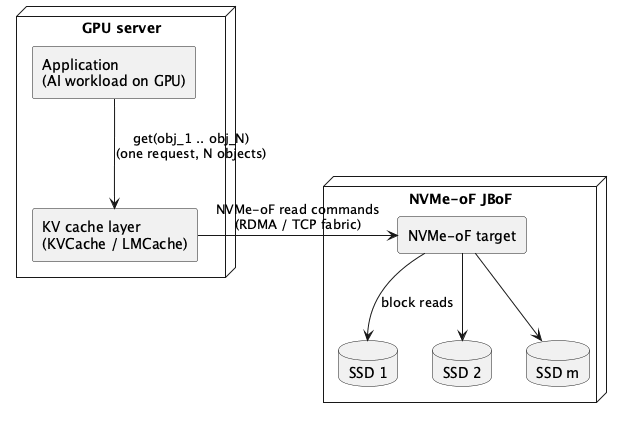

The diagram above was rendered by PlantUML. Its source (embedded in the PNG):
@startuml system-context
skinparam componentStyle rectangle
skinparam shadowing false

node "GPU server" {
  component "Application\n(AI workload on GPU)" as APP
  component "KV cache layer\n(KVCache / LMCache)" as CACHE
}

node "NVMe-oF JBoF" {
  component "NVMe-oF target" as TGT
  database "SSD 1" as S1
  database "SSD 2" as S2
  database "SSD m" as SM
}

APP -down-> CACHE : get(obj_1 .. obj_N)\n(one request, N objects)
CACHE -right-> TGT : NVMe-oF read commands\n(RDMA / TCP fabric)
TGT -down-> S1 : block reads
TGT -down-> S2
TGT -down-> SM
@enduml